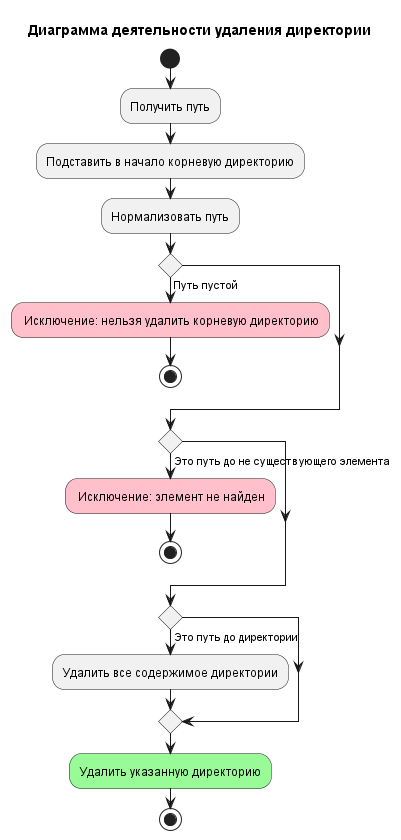

The diagram above was rendered by PlantUML. Its source (embedded in the PNG):
@startuml A3-delete-file-system-element
title
Диаграмма деятельности удаления директории
end title

start
:Получить путь;
:Подставить в начало корневую директорию;
:Нормализовать путь;

if () then (Путь пустой)
    #pink: Исключение: нельзя удалить корневую директорию;
    stop
endif

if () then (Это путь до не существующего элемента)
    #pink: Исключение: элемент не найден;
    stop
endif

if () then (Это путь до директории)
    :Удалить все содержимое директории;
endif

#palegreen:Удалить указанную директорию;

stop

@enduml